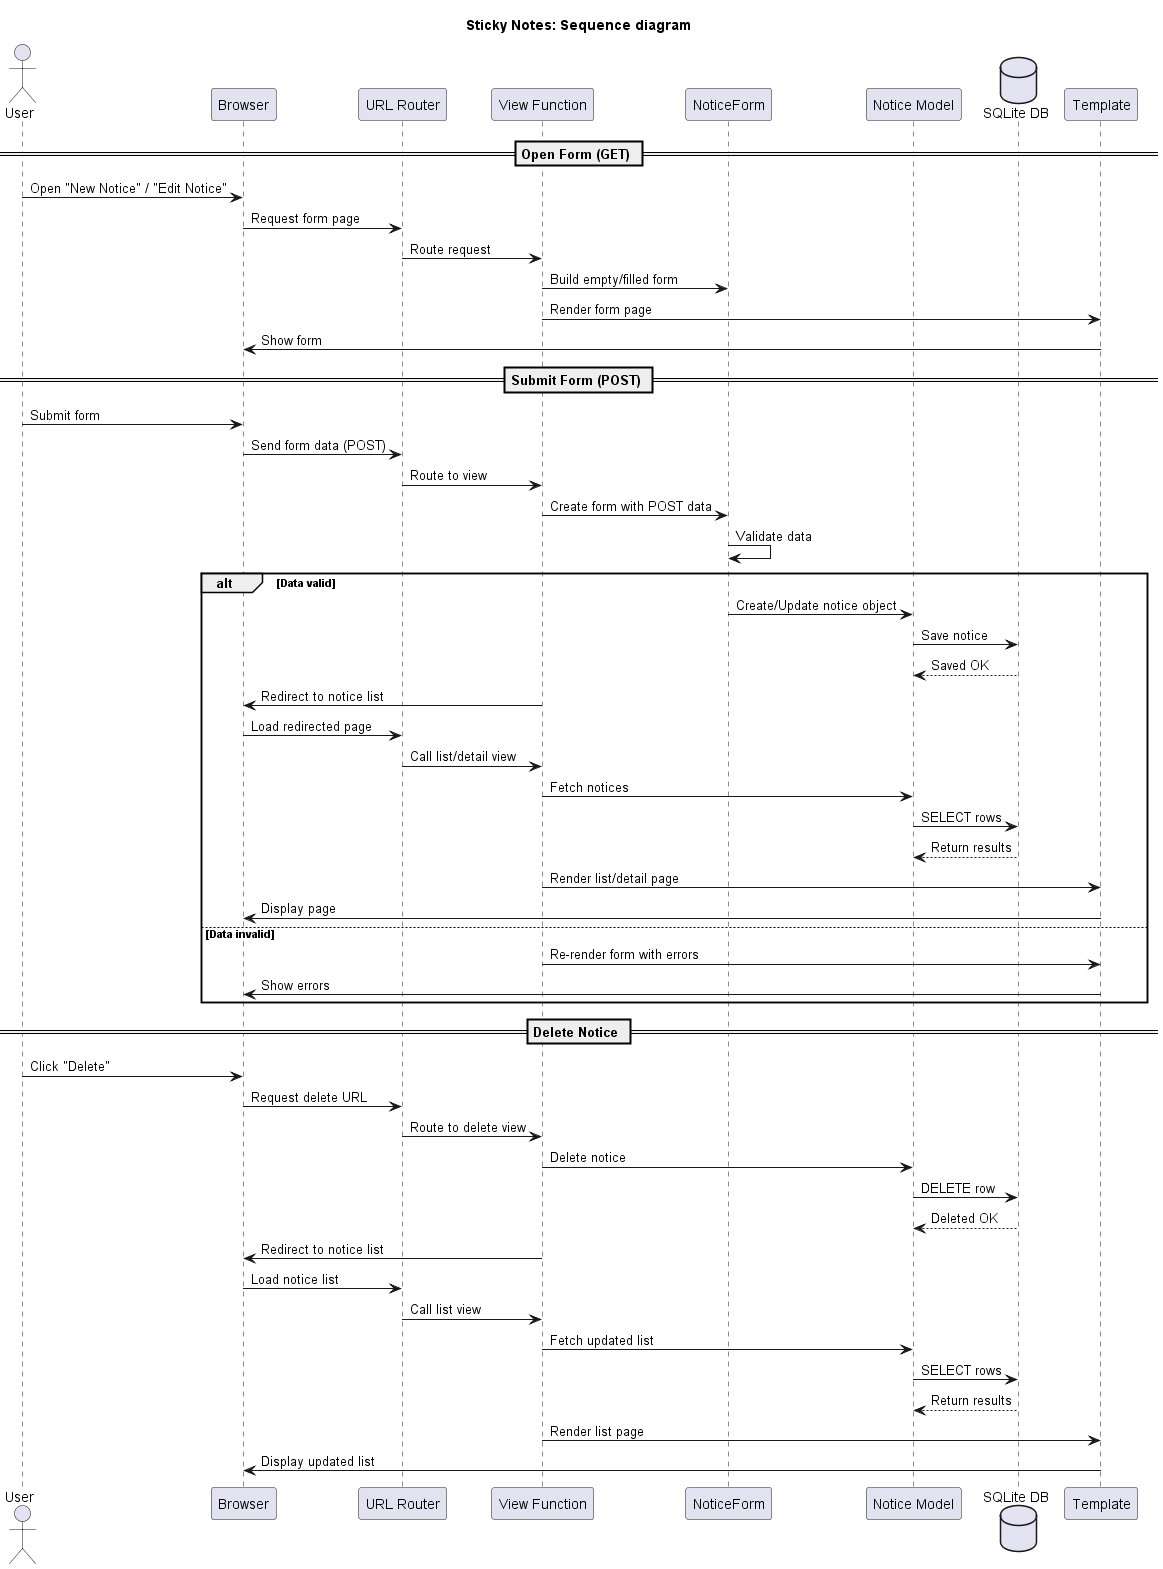

The diagram above was rendered by PlantUML. Its source (embedded in the PNG):
@startuml Sequence Diagram
title Sticky Notes: Sequence diagram
actor User
participant Browser
participant "URL Router" as URLconf
participant "View Function" as View
participant "NoticeForm" as Form
participant "Notice Model" as Model
database "SQLite DB" as DB
participant Template

== Open Form (GET) ==
User -> Browser : Open "New Notice" / "Edit Notice"
Browser -> URLconf : Request form page
URLconf -> View : Route request
View -> Form : Build empty/filled form
View -> Template : Render form page
Template -> Browser : Show form

== Submit Form (POST) ==
User -> Browser : Submit form
Browser -> URLconf : Send form data (POST)
URLconf -> View : Route to view
View -> Form : Create form with POST data
Form -> Form : Validate data
alt Data valid
    Form -> Model : Create/Update notice object
    Model -> DB : Save notice
    DB --> Model : Saved OK
    View -> Browser : Redirect to notice list
    Browser -> URLconf : Load redirected page
    URLconf -> View : Call list/detail view
    View -> Model : Fetch notices
    Model -> DB : SELECT rows
    DB --> Model : Return results
    View -> Template : Render list/detail page
    Template -> Browser : Display page
else Data invalid
    View -> Template : Re-render form with errors
    Template -> Browser : Show errors
end

== Delete Notice ==
User -> Browser : Click "Delete"
Browser -> URLconf : Request delete URL
URLconf -> View : Route to delete view
View -> Model : Delete notice
Model -> DB : DELETE row
DB --> Model : Deleted OK
View -> Browser : Redirect to notice list
Browser -> URLconf : Load notice list
URLconf -> View : Call list view
View -> Model : Fetch updated list
Model -> DB : SELECT rows
DB --> Model : Return results
View -> Template : Render list page
Template -> Browser : Display updated list

@enduml